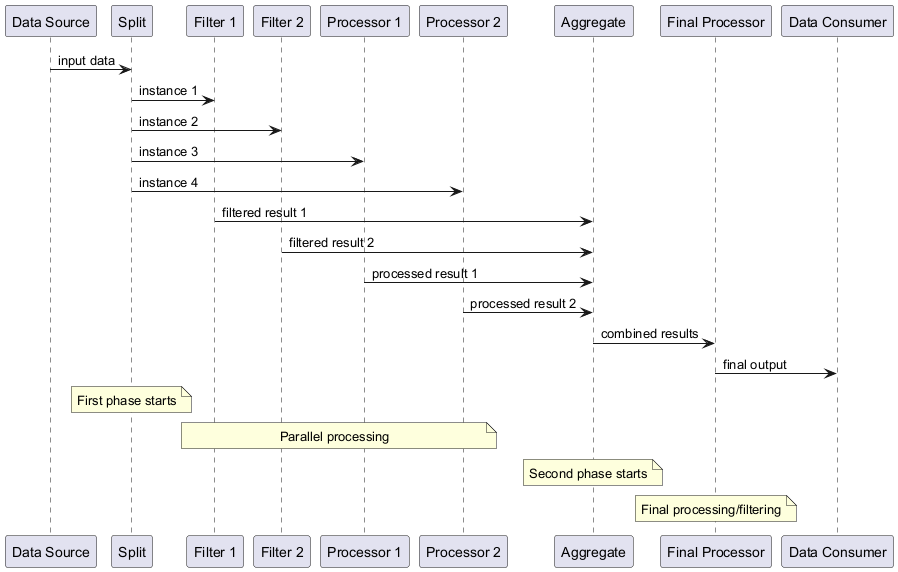

The diagram above was rendered by PlantUML. Its source (embedded in the PNG):
@startuml
participant "Data Source" as Source
participant "Split" as Split
participant "Filter 1" as F1
participant "Filter 2" as F2
participant "Processor 1" as P1
participant "Processor 2" as P2
participant "Aggregate" as Agg
participant "Final Processor" as FProc
participant "Data Consumer" as Consumer

Source -> Split: input data
Split -> F1: instance 1
Split -> F2: instance 2
Split -> P1: instance 3
Split -> P2: instance 4

F1 -> Agg: filtered result 1
F2 -> Agg: filtered result 2
P1 -> Agg: processed result 1
P2 -> Agg: processed result 2

Agg -> FProc: combined results
FProc -> Consumer: final output

note over Split: First phase starts
note over F1, P2: Parallel processing
note over Agg: Second phase starts
note over FProc: Final processing/filtering
@enduml